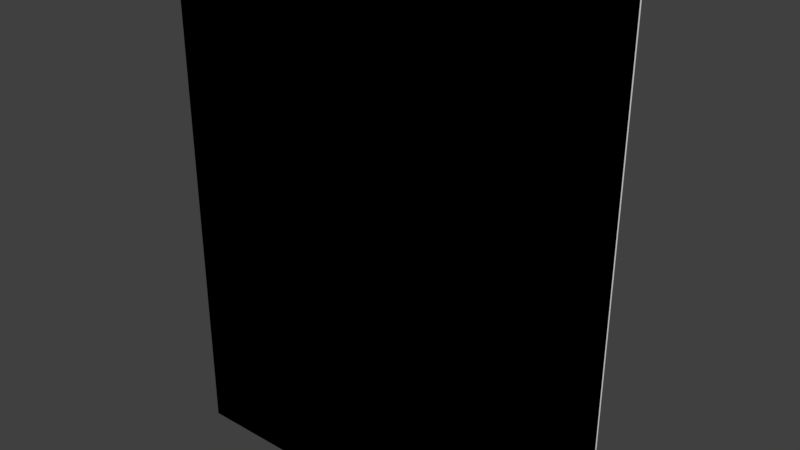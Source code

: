 # Source: boxloader_fort_roof_flat.blend  (saved by Blender 2.78.0; exported with 4.5.12 LTS)
import bpy
from mathutils import Matrix  # noqa: F401  (used for matrix-valued properties, if any)

bpy.ops.wm.read_factory_settings(use_empty=True)
scene = bpy.context.scene
scene.name = 'Scene'

# ---- collections
col_collection_1 = bpy.data.collections.new('Collection 1'); scene.collection.children.link(col_collection_1)
col_collection_2 = bpy.data.collections.new('Collection 2'); scene.collection.children.link(col_collection_2)
col_collection_3 = bpy.data.collections.new('Collection 3'); scene.collection.children.link(col_collection_3)

# ---- materials (node trees are filled in below, after node groups)
mat_tent = bpy.data.materials.new('Tent')
mat_tent.alpha_threshold = 0.0
mat_tent.use_transparent_shadow = False
mat_tent.roughness = 0.5
mat_sign = bpy.data.materials.new('Sign')
mat_sign.alpha_threshold = 0.0
mat_sign.use_transparent_shadow = False
mat_sign.roughness = 0.5

# ---- material node trees

# ---- world
world_world = bpy.data.worlds.new('World'); scene.world = world_world
world_world.color = (0.05088, 0.05088, 0.05088)
world_world.use_sun_shadow = False
world_world.sun_shadow_jitter_overblur = 0.0
world_world.cycles.sampling_method = 'MANUAL'

# ---- meshes
me_cube = bpy.data.meshes.new('Cube')
me_cube.from_pydata([(-0.5, -0.1, 0.0), (-0.5, -0.1, 1.4), (-0.5, 0.4, 0.0), (-0.5, 0.4, 1.4), (0.5, -0.1, 0.0), (0.5, -0.1, 1.4), (0.5, 0.4, 0.0), (0.5, 0.4, 1.4), (-0.5, 0.4064, 0.0), (-0.5, 0.4064, 1.4), (0.5, 0.4064, 0.0), (0.5, 0.4064, 1.4)], [], [(0, 1, 3, 2), (2, 3, 7, 6), (6, 7, 5, 4), (4, 5, 1, 0), (2, 6, 4, 0), (7, 3, 1, 5), (8, 9, 11, 10)])
me_cube.polygons.foreach_set('material_index', [0, 0, 0, 0, 0, 0, 1])
_uv = me_cube.uv_layers.new(name='UVMap')
_uv.uv.foreach_set('vector', [0.5, 0.5, 1.0, 1.9, 4.5, 1.9, 5.0, 0.5, 0.0, 0.5, 0.0, 1.9, 5.0, 1.9, 5.0, 0.5, 0.0, 0.5, -0.5, 1.9, -4.0, 1.9, -4.5, 0.5, 0.0, 0.5, 0.0, 1.9, -5.0, 1.9, -5.0, 0.5, 0.25, 0.0, 2.75, 0.0, 2.75, -4.5, 0.25, -4.5, 0.0, 0.5, -5.0, 0.5, -5.0, -3.0, 0.0, -3.0, 1.0, 0.0, 1.0, 1.0, 0.0, 1.0, 0.0, 0.0])
me_cube.materials.append(mat_tent)
me_cube.materials.append(mat_sign)
me_cube.use_remesh_preserve_volume = False
me_cube.use_remesh_preserve_attributes = False
me_cube.use_mirror_vertex_groups = False
me_cube.update()
me_cube_006 = bpy.data.meshes.new('Cube.006')
me_cube_006.from_pydata([(-0.5, -0.1, 0.0), (-0.5, -0.1, 1.4), (-0.5, 0.4, 0.0), (-0.5, 0.4, 1.4), (0.5, -0.1, 0.0), (0.5, -0.1, 1.4), (0.5, 0.4, 0.0), (0.5, 0.4, 1.4)], [], [(1, 2, 0), (3, 6, 2), (7, 4, 6), (5, 0, 4), (6, 0, 2), (3, 5, 7), (1, 3, 2), (3, 7, 6), (7, 5, 4), (5, 1, 0), (6, 4, 0), (3, 1, 5)])
me_cube_006.use_remesh_preserve_volume = False
me_cube_006.use_remesh_preserve_attributes = False
me_cube_006.use_mirror_vertex_groups = False
me_cube_006.update()
me_cube_002 = bpy.data.meshes.new('Cube.002')
me_cube_002.from_pydata([(-0.5, -0.1, 0.0), (-0.5, -0.1, 1.4), (-0.5, 0.4, 0.0), (-0.5, 0.4, 1.4), (0.5, -0.1, 0.0), (0.5, -0.1, 1.4), (0.5, 0.4, 0.0), (0.5, 0.4, 1.4)], [], [(0, 1, 3, 2), (2, 3, 7, 6), (6, 7, 5, 4), (4, 5, 1, 0), (2, 6, 4, 0), (7, 3, 1, 5)])
me_cube_002.use_remesh_preserve_volume = False
me_cube_002.use_remesh_preserve_attributes = False
me_cube_002.use_mirror_vertex_groups = False
me_cube_002.update()

# ---- objects
ob_cube = bpy.data.objects.new('Cube', me_cube)
ob_cube_001 = bpy.data.objects.new('Cube.001', me_cube_006)
ob_cube_002 = bpy.data.objects.new('Cube.002', me_cube_002)

# ---- transforms, parenting, visibility, modifiers, constraints
ob_cube.location = (0.0, 0.0, 0.0)
ob_cube.lineart.crease_threshold = 0.0
ob_cube_001.location = (0.0, 0.0, 0.0)
ob_cube_001.lineart.crease_threshold = 0.0
ob_cube_002.location = (0.0, 0.0, 0.0)
ob_cube_002.lineart.crease_threshold = 0.0
_vg = ob_cube_002.vertex_groups.new(name='component00')
_vg = ob_cube_002.vertex_groups.new(name='Lift')

# ---- collection membership
col_collection_1.objects.link(ob_cube)
col_collection_2.objects.link(ob_cube_001)
col_collection_3.objects.link(ob_cube_002)

# ---- scene / render settings (as saved in the file)
scene.frame_start = 1; scene.frame_end = 250; scene.frame_set(1)
scene.render.engine = 'BLENDER_EEVEE_NEXT'
scene.render.resolution_percentage = 50
scene.render.dither_intensity = 0.0
scene.cycles.use_denoising = False
scene.cycles.samples = 128
scene.cycles.sampling_pattern = 'TABULATED_SOBOL'
scene.cycles.light_sampling_threshold = 0.0
scene.cycles.use_adaptive_sampling = False
scene.cycles.use_light_tree = False
scene.cycles.blur_glossy = 0.0
scene.cycles.sample_clamp_indirect = 0.0
scene.view_settings.view_transform = 'Standard'
bpy.context.view_layer.update()

# ---- added for rendering (the .blend has no active camera and no usable light): camera, sun
cam_auto = bpy.data.cameras.new('AutoCamera')
cam_auto.lens = 50.0
cam_auto.sensor_width = 36.0
cam_auto.clip_end = 1000.0
ob_auto_camera = bpy.data.objects.new('AutoCamera', cam_auto)
scene.collection.objects.link(ob_auto_camera)
ob_auto_camera.location = (1.65933, -1.83802, 2.02746)
ob_auto_camera.rotation_euler = (1.09748, -7.21219e-08, 0.694738)
scene.camera = ob_auto_camera
light_auto_sun = bpy.data.lights.new('AutoSun', 'SUN')
light_auto_sun.energy = 3.0
light_auto_sun.angle = 0.0523599
ob_auto_sun = bpy.data.objects.new('AutoSun', light_auto_sun)
scene.collection.objects.link(ob_auto_sun)
ob_auto_sun.rotation_euler = (0.872665, 0.174533, 0.523599)
bpy.context.view_layer.update()
